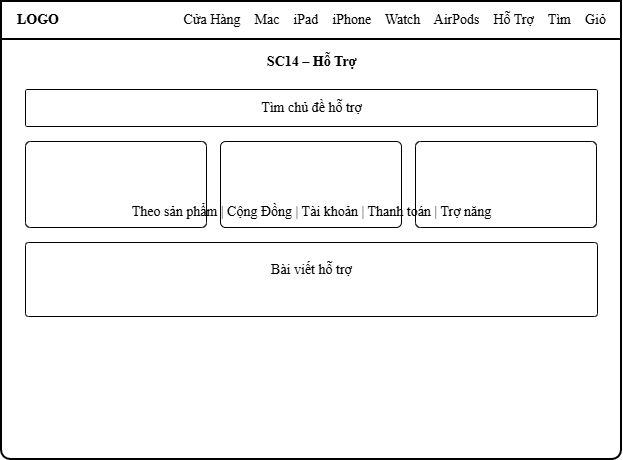

The diagram above was exported from draw.io. Its source (the exported page's mxGraphModel, read from the mxfile embedded in the PNG):
<mxGraphModel dx="767" dy="501" grid="0" gridSize="10" guides="1" tooltips="1" connect="1" arrows="1" fold="1" page="1" pageScale="1" pageWidth="700" pageHeight="538" math="0" shadow="0">
  <root>
    <mxCell id="0" />
    <mxCell id="1" parent="0" />
    <mxCell id="c3" parent="1" style="fontFamily=Times New Roman;html=1;rounded=1;arcSize=2;strokeWidth=2;fontSize=14;labelBackgroundColor=none;" value="" vertex="1">
      <mxGeometry height="458" width="620" x="40" y="40" as="geometry" />
    </mxCell>
    <mxCell id="c4" parent="1" style="fontFamily=Times New Roman;html=1;rounded=1;arcSize=0;strokeWidth=2;fontSize=14;labelBackgroundColor=none;" value="" vertex="1">
      <mxGeometry height="38" width="620" x="40" y="40" as="geometry" />
    </mxCell>
    <mxCell id="c5" parent="1" style="fontFamily=Times New Roman;html=1;align=left;verticalAlign=middle;fontStyle=1;fontSize=14;fillColor=none;strokeColor=none;labelBackgroundColor=none;" value="LOGO" vertex="1">
      <mxGeometry height="38" width="90" x="54" y="40" as="geometry" />
    </mxCell>
    <mxCell id="c6" parent="1" style="fontFamily=Times New Roman;html=1;align=right;verticalAlign=middle;fontSize=14;fillColor=none;strokeColor=none;labelBackgroundColor=none;" value="Cửa Hàng&amp;nbsp;&amp;nbsp;&amp;nbsp;&amp;nbsp;Mac&amp;nbsp;&amp;nbsp;&amp;nbsp;&amp;nbsp;iPad&amp;nbsp;&amp;nbsp;&amp;nbsp;&amp;nbsp;iPhone&amp;nbsp;&amp;nbsp;&amp;nbsp;&amp;nbsp;Watch&amp;nbsp;&amp;nbsp;&amp;nbsp;&amp;nbsp;AirPods&amp;nbsp;&amp;nbsp;&amp;nbsp;&amp;nbsp;Hỗ Trợ&amp;nbsp;&amp;nbsp;&amp;nbsp;&amp;nbsp;Tìm&amp;nbsp;&amp;nbsp;&amp;nbsp;&amp;nbsp;Giỏ" vertex="1">
      <mxGeometry height="38" width="496" x="150" y="40" as="geometry" />
    </mxCell>
    <mxCell id="c7" parent="1" style="fontFamily=Times New Roman;html=1;align=center;verticalAlign=middle;fontStyle=1;fontSize=14;fillColor=none;strokeColor=none;labelBackgroundColor=none;" value="SC14 – Hỗ Trợ" vertex="1">
      <mxGeometry height="30" width="620" x="40" y="86" as="geometry" />
    </mxCell>
    <mxCell id="c8" parent="1" style="fontFamily=Times New Roman;html=1;rounded=1;arcSize=4;fontSize=14;labelBackgroundColor=none;" value="" vertex="1">
      <mxGeometry height="37" width="572" x="64" y="128" as="geometry" />
    </mxCell>
    <mxCell id="c9" parent="1" style="fontFamily=Times New Roman;html=1;align=center;verticalAlign=middle;fontSize=14;fillColor=none;strokeColor=none;labelBackgroundColor=none;" value="Tìm chủ đề hỗ trợ" vertex="1">
      <mxGeometry height="37" width="572" x="64" y="128" as="geometry" />
    </mxCell>
    <mxCell id="c10" parent="1" style="fontFamily=Times New Roman;html=1;rounded=1;arcSize=6;fontSize=14;labelBackgroundColor=none;" value="" vertex="1">
      <mxGeometry height="86" width="181" x="64" y="180" as="geometry" />
    </mxCell>
    <mxCell id="c11" parent="1" style="fontFamily=Times New Roman;html=1;rounded=1;arcSize=6;fontSize=14;labelBackgroundColor=none;" value="" vertex="1">
      <mxGeometry height="86" width="181" x="259" y="180" as="geometry" />
    </mxCell>
    <mxCell id="c12" parent="1" style="fontFamily=Times New Roman;html=1;rounded=1;arcSize=6;fontSize=14;labelBackgroundColor=none;" value="" vertex="1">
      <mxGeometry height="86" width="181" x="454" y="180" as="geometry" />
    </mxCell>
    <mxCell id="c13" parent="1" style="fontFamily=Times New Roman;html=1;align=center;fontSize=14;fillColor=none;strokeColor=none;labelBackgroundColor=none;" value="Theo sản phẩm | Cộng Đồng | Tài khoản | Thanh toán | Trợ năng" vertex="1">
      <mxGeometry height="22" width="572" x="64" y="240" as="geometry" />
    </mxCell>
    <mxCell id="c14" parent="1" style="fontFamily=Times New Roman;html=1;rounded=1;arcSize=4;fontSize=14;labelBackgroundColor=none;" value="" vertex="1">
      <mxGeometry height="74" width="572" x="64" y="281" as="geometry" />
    </mxCell>
    <mxCell id="c15" parent="1" style="fontFamily=Times New Roman;html=1;rounded=1;arcSize=50;strokeColor=none;fontSize=14;labelBackgroundColor=none;" value="" vertex="1">
      <mxGeometry height="8" width="272" x="78" y="331" as="geometry" />
    </mxCell>
    <mxCell id="c16" parent="1" style="fontFamily=Times New Roman;html=1;rounded=1;arcSize=50;strokeColor=none;fontSize=14;labelBackgroundColor=none;" value="" vertex="1">
      <mxGeometry height="6" width="181" x="78" y="343" as="geometry" />
    </mxCell>
    <mxCell id="c17" parent="1" style="fontFamily=Times New Roman;html=1;align=center;verticalAlign=middle;fontSize=14;fillColor=none;strokeColor=none;labelBackgroundColor=none;" value="Bài viết hỗ trợ" vertex="1">
      <mxGeometry height="48" width="572" x="64" y="285" as="geometry" />
    </mxCell>
  </root>
</mxGraphModel>